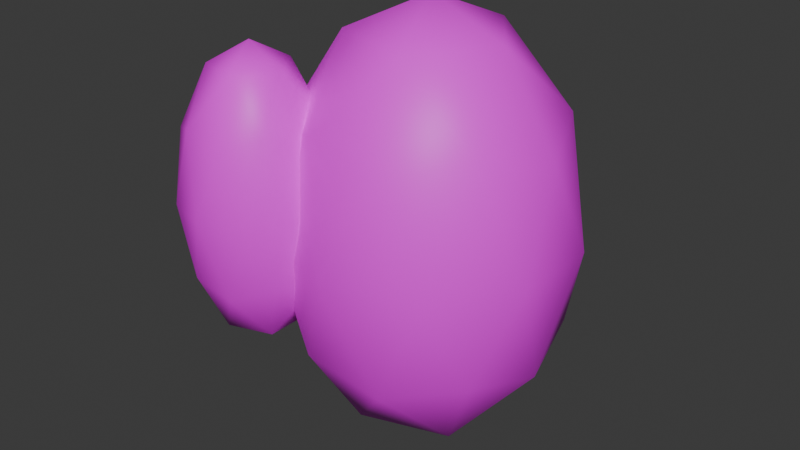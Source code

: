 # Source: Tree3.blend  (saved by Blender 4.0.36; exported with 4.5.12 LTS)
import bpy
from mathutils import Matrix  # noqa: F401  (used for matrix-valued properties, if any)

bpy.ops.wm.read_factory_settings(use_empty=True)
scene = bpy.context.scene
scene.name = 'Scene'

# ---- collections
col_collection = bpy.data.collections.new('Collection'); scene.collection.children.link(col_collection)

# ---- images (referenced by path relative to the original .blend; pixels are not part of the script)
import os
ASSET_DIR = os.environ.get("B2B_ASSET_DIR", "")  # directory of the original .blend (textures are referenced by path, not embedded)
HERE = os.path.dirname(os.path.abspath(__file__))  # packed textures are extracted next to this script under _unpacked/

def load_image(name, relpath, width, height, colorspace="sRGB"):
    """Load a texture the original file referenced (path relative to the .blend, or extracted next to this script)."""
    p = next((c for c in (os.path.join(HERE, relpath), os.path.join(ASSET_DIR, relpath)) if relpath and os.path.exists(c)), "")
    if p:
        img = bpy.data.images.load(p, check_existing=True)
        img.name = name
    else:  # same state as the original file: an image datablock whose file is absent (Cycles renders it pink)
        img = bpy.data.images.new(name, width, height)
        img.source = "FILE"
        img.filepath = "//" + (relpath or name)
    img.colorspace_settings.name = colorspace
    return img
img_palette_png = load_image('palette.png', 'palette.png', 1024, 1024, 'sRGB')

# ---- materials (node trees are filled in below, after node groups)
mat_material = bpy.data.materials.new('Material')
mat_material.use_transparent_shadow = False

# ---- material node trees
mat_material.use_nodes = True; mat_material.node_tree.nodes.clear()
_N = mat_material.node_tree.nodes; _L = mat_material.node_tree.links
n0 = _N.new('ShaderNodeBsdfPrincipled'); n0.name = 'Principled BSDF'; n0.location = (10, 300)
n0.inputs[3].default_value = 1.45
n1 = _N.new('ShaderNodeOutputMaterial'); n1.name = 'Material Output'; n1.location = (300, 300)
n2 = _N.new('ShaderNodeTexImage'); n2.name = 'Image Texture'; n2.location = (-382, 159)
n2.image = img_palette_png
n2.interpolation = 'Closest'
_L.new(n0.outputs[0], n1.inputs[0])
_L.new(n2.outputs[0], n0.inputs[0])
n1.is_active_output = True

# ---- world
world_world = bpy.data.worlds.new('World'); scene.world = world_world
world_world.use_nodes = True; world_world.node_tree.nodes.clear()
_N = world_world.node_tree.nodes; _L = world_world.node_tree.links
n0 = _N.new('ShaderNodeOutputWorld'); n0.name = 'World Output'; n0.location = (300, 300)
n1 = _N.new('ShaderNodeBackground'); n1.name = 'Background'; n1.location = (10, 300)
n1.inputs[0].default_value = (0.05088, 0.05088, 0.05088, 1.0)
_L.new(n1.outputs[0], n0.inputs[0])
n0.is_active_output = True
world_world.color = (0.05088, 0.05088, 0.05088)
world_world.use_sun_shadow = False
world_world.sun_shadow_jitter_overblur = 0.0

# ---- meshes
me_icosphere = bpy.data.meshes.new('Icosphere')
me_icosphere.from_pydata([(0.0, 0.0, 0.0), (0.7236, -0.5257, 0.5528), (-0.2764, -0.8506, 0.5528), (-0.8944, 0.0, 0.5528), (-0.2764, 0.8506, 0.5528), (0.7236, 0.5257, 0.5528), (0.2764, -0.8506, 1.447), (-0.7236, -0.5257, 1.447), (-0.7236, 0.5257, 1.447), (0.2764, 0.8506, 1.447), (0.8944, 0.0, 1.447), (0.0, 0.0, 2.0), (-0.1625, -0.5, 0.1493), (0.4253, -0.309, 0.1493), (0.2629, -0.809, 0.4743), (0.8506, 0.0, 0.4743), (0.4253, 0.309, 0.1493), (-0.5257, 0.0, 0.1493), (-0.6882, -0.5, 0.4743), (-0.1625, 0.5, 0.1493), (-0.6882, 0.5, 0.4743), (0.2629, 0.809, 0.4743), (0.9511, -0.309, 1.0), (0.9511, 0.309, 1.0), (0.0, -1.0, 1.0), (0.5878, -0.809, 1.0), (-0.9511, -0.309, 1.0), (-0.5878, -0.809, 1.0), (-0.5878, 0.809, 1.0), (-0.9511, 0.309, 1.0), (0.5878, 0.809, 1.0), (0.0, 1.0, 1.0), (0.6882, -0.5, 1.526), (-0.2629, -0.809, 1.526), (-0.8506, 0.0, 1.526), (-0.2629, 0.809, 1.526), (0.6882, 0.5, 1.526), (0.1625, -0.5, 1.851), (0.5257, 0.0, 1.851), (-0.4253, -0.309, 1.851), (-0.4253, 0.309, 1.851), (0.1625, 0.5, 1.851)], [], [(0, 13, 12), (1, 13, 15), (0, 12, 17), (0, 17, 19), (0, 19, 16), (1, 15, 22), (2, 14, 24), (3, 18, 26), (4, 20, 28), (5, 21, 30), (1, 22, 25), (2, 24, 27), (3, 26, 29), (4, 28, 31), (5, 30, 23), (6, 32, 37), (7, 33, 39), (8, 34, 40), (9, 35, 41), (10, 36, 38), (38, 41, 11), (38, 36, 41), (36, 9, 41), (41, 40, 11), (41, 35, 40), (35, 8, 40), (40, 39, 11), (40, 34, 39), (34, 7, 39), (39, 37, 11), (39, 33, 37), (33, 6, 37), (37, 38, 11), (37, 32, 38), (32, 10, 38), (23, 36, 10), (23, 30, 36), (30, 9, 36), (31, 35, 9), (31, 28, 35), (28, 8, 35), (29, 34, 8), (29, 26, 34), (26, 7, 34), (27, 33, 7), (27, 24, 33), (24, 6, 33), (25, 32, 6), (25, 22, 32), (22, 10, 32), (30, 31, 9), (30, 21, 31), (21, 4, 31), (28, 29, 8), (28, 20, 29), (20, 3, 29), (26, 27, 7), (26, 18, 27), (18, 2, 27), (24, 25, 6), (24, 14, 25), (14, 1, 25), (22, 23, 10), (22, 15, 23), (15, 5, 23), (16, 21, 5), (16, 19, 21), (19, 4, 21), (19, 20, 4), (19, 17, 20), (17, 3, 20), (17, 18, 3), (17, 12, 18), (12, 2, 18), (15, 16, 5), (15, 13, 16), (13, 0, 16), (12, 14, 2), (12, 13, 14), (13, 1, 14)])
me_icosphere.polygons.foreach_set('use_smooth', [True] * 80)
_uv = me_icosphere.uv_layers.new(name='UVMap')
_uv.uv.foreach_set('vector', [0.624, 0.4569, 0.624, 0.4569, 0.624, 0.4569, 0.624, 0.4569, 0.624, 0.4569, 0.624, 0.4569, 0.624, 0.4569, 0.624, 0.4569, 0.624, 0.4569, 0.624, 0.4569, 0.624, 0.4569, 0.624, 0.4569, 0.624, 0.4569, 0.624, 0.4569, 0.624, 0.4569, 0.624, 0.4569, 0.624, 0.4569, 0.624, 0.4569, 0.624, 0.4569, 0.624, 0.4569, 0.624, 0.4569, 0.624, 0.4569, 0.624, 0.4569, 0.624, 0.4569, 0.624, 0.4569, 0.624, 0.4569, 0.624, 0.4569, 0.624, 0.4569, 0.624, 0.4569, 0.624, 0.4569, 0.624, 0.4569, 0.624, 0.4569, 0.624, 0.4569, 0.624, 0.4569, 0.624, 0.4569, 0.624, 0.4569, 0.624, 0.4569, 0.624, 0.4569, 0.624, 0.4569, 0.624, 0.4569, 0.624, 0.4569, 0.624, 0.4569, 0.624, 0.4569, 0.624, 0.4569, 0.624, 0.4569, 0.624, 0.4569, 0.624, 0.4569, 0.624, 0.4569, 0.624, 0.4569, 0.624, 0.4569, 0.624, 0.4569, 0.624, 0.4569, 0.624, 0.4569, 0.624, 0.4569, 0.624, 0.4569, 0.624, 0.4569, 0.624, 0.4569, 0.624, 0.4569, 0.624, 0.4569, 0.624, 0.4569, 0.624, 0.4569, 0.624, 0.4569, 0.624, 0.4569, 0.624, 0.4569, 0.624, 0.4569, 0.624, 0.4569, 0.624, 0.4569, 0.624, 0.4569, 0.624, 0.4569, 0.624, 0.4569, 0.624, 0.4569, 0.624, 0.4569, 0.624, 0.4569, 0.624, 0.4569, 0.624, 0.4569, 0.624, 0.4569, 0.624, 0.4569, 0.624, 0.4569, 0.624, 0.4569, 0.624, 0.4569, 0.624, 0.4569, 0.624, 0.4569, 0.624, 0.4569, 0.624, 0.4569, 0.624, 0.4569, 0.624, 0.4569, 0.624, 0.4569, 0.624, 0.4569, 0.624, 0.4569, 0.624, 0.4569, 0.624, 0.4569, 0.624, 0.4569, 0.624, 0.4569, 0.624, 0.4569, 0.624, 0.4569, 0.624, 0.4569, 0.624, 0.4569, 0.624, 0.4569, 0.624, 0.4569, 0.624, 0.4569, 0.624, 0.4569, 0.624, 0.4569, 0.624, 0.4569, 0.624, 0.4569, 0.624, 0.4569, 0.624, 0.4569, 0.624, 0.4569, 0.624, 0.4569, 0.624, 0.4569, 0.624, 0.4569, 0.624, 0.4569, 0.624, 0.4569, 0.624, 0.4569, 0.624, 0.4569, 0.624, 0.4569, 0.624, 0.4569, 0.624, 0.4569, 0.624, 0.4569, 0.624, 0.4569, 0.624, 0.4569, 0.624, 0.4569, 0.624, 0.4569, 0.624, 0.4569, 0.624, 0.4569, 0.624, 0.4569, 0.624, 0.4569, 0.624, 0.4569, 0.624, 0.4569, 0.624, 0.4569, 0.624, 0.4569, 0.624, 0.4569, 0.624, 0.4569, 0.624, 0.4569, 0.624, 0.4569, 0.624, 0.4569, 0.624, 0.4569, 0.624, 0.4569, 0.624, 0.4569, 0.624, 0.4569, 0.624, 0.4569, 0.624, 0.4569, 0.624, 0.4569, 0.624, 0.4569, 0.624, 0.4569, 0.624, 0.4569, 0.624, 0.4569, 0.624, 0.4569, 0.624, 0.4569, 0.624, 0.4569, 0.624, 0.4569, 0.624, 0.4569, 0.624, 0.4569, 0.624, 0.4569, 0.624, 0.4569, 0.624, 0.4569, 0.624, 0.4569, 0.624, 0.4569, 0.624, 0.4569, 0.624, 0.4569, 0.624, 0.4569, 0.624, 0.4569, 0.624, 0.4569, 0.624, 0.4569, 0.624, 0.4569, 0.624, 0.4569, 0.624, 0.4569, 0.624, 0.4569, 0.624, 0.4569, 0.624, 0.4569, 0.624, 0.4569, 0.624, 0.4569, 0.624, 0.4569, 0.624, 0.4569, 0.624, 0.4569, 0.624, 0.4569, 0.624, 0.4569, 0.624, 0.4569, 0.624, 0.4569, 0.624, 0.4569, 0.624, 0.4569, 0.624, 0.4569, 0.624, 0.4569, 0.624, 0.4569, 0.624, 0.4569, 0.624, 0.4569, 0.624, 0.4569, 0.624, 0.4569, 0.624, 0.4569, 0.624, 0.4569, 0.624, 0.4569, 0.624, 0.4569, 0.624, 0.4569, 0.624, 0.4569, 0.624, 0.4569, 0.624, 0.4569, 0.624, 0.4569, 0.624, 0.4569, 0.624, 0.4569, 0.624, 0.4569, 0.624, 0.4569, 0.624, 0.4569, 0.624, 0.4569, 0.624, 0.4569, 0.624, 0.4569, 0.624, 0.4569, 0.624, 0.4569, 0.624, 0.4569, 0.624, 0.4569, 0.624, 0.4569, 0.624, 0.4569, 0.624, 0.4569, 0.624, 0.4569, 0.624, 0.4569, 0.624, 0.4569, 0.624, 0.4569, 0.624, 0.4569, 0.624, 0.4569, 0.624, 0.4569, 0.624, 0.4569, 0.624, 0.4569, 0.624, 0.4569, 0.624, 0.4569, 0.624, 0.4569, 0.624, 0.4569, 0.624, 0.4569, 0.624, 0.4569, 0.624, 0.4569, 0.624, 0.4569, 0.624, 0.4569, 0.624, 0.4569, 0.624, 0.4569, 0.624, 0.4569, 0.624, 0.4569, 0.624, 0.4569, 0.624, 0.4569, 0.624, 0.4569, 0.624, 0.4569, 0.624, 0.4569, 0.624, 0.4569, 0.624, 0.4569])
me_icosphere.materials.append(mat_material)
me_icosphere.update()
me_icosphere_001 = bpy.data.meshes.new('Icosphere.001')
me_icosphere_001.from_pydata([(0.0, 0.0, 0.0), (0.7236, -0.5257, 0.5528), (-0.2764, -0.8506, 0.5528), (-0.8944, 0.0, 0.5528), (-0.2764, 0.8506, 0.5528), (0.7236, 0.5257, 0.5528), (0.2764, -0.8506, 1.447), (-0.7236, -0.5257, 1.447), (-0.7236, 0.5257, 1.447), (0.2764, 0.8506, 1.447), (0.8944, 0.0, 1.447), (0.0, 0.0, 2.0), (-0.1625, -0.5, 0.1493), (0.4253, -0.309, 0.1493), (0.2629, -0.809, 0.4743), (0.8506, 0.0, 0.4743), (0.4253, 0.309, 0.1493), (-0.5257, 0.0, 0.1493), (-0.6882, -0.5, 0.4743), (-0.1625, 0.5, 0.1493), (-0.6882, 0.5, 0.4743), (0.2629, 0.809, 0.4743), (0.9511, -0.309, 1.0), (0.9511, 0.309, 1.0), (0.0, -1.0, 1.0), (0.5878, -0.809, 1.0), (-0.9511, -0.309, 1.0), (-0.5878, -0.809, 1.0), (-0.5878, 0.809, 1.0), (-0.9511, 0.309, 1.0), (0.5878, 0.809, 1.0), (0.0, 1.0, 1.0), (0.6882, -0.5, 1.526), (-0.2629, -0.809, 1.526), (-0.8506, 0.0, 1.526), (-0.2629, 0.809, 1.526), (0.6882, 0.5, 1.526), (0.1625, -0.5, 1.851), (0.5257, 0.0, 1.851), (-0.4253, -0.309, 1.851), (-0.4253, 0.309, 1.851), (0.1625, 0.5, 1.851)], [], [(0, 13, 12), (1, 13, 15), (0, 12, 17), (0, 17, 19), (0, 19, 16), (1, 15, 22), (2, 14, 24), (3, 18, 26), (4, 20, 28), (5, 21, 30), (1, 22, 25), (2, 24, 27), (3, 26, 29), (4, 28, 31), (5, 30, 23), (6, 32, 37), (7, 33, 39), (8, 34, 40), (9, 35, 41), (10, 36, 38), (38, 41, 11), (38, 36, 41), (36, 9, 41), (41, 40, 11), (41, 35, 40), (35, 8, 40), (40, 39, 11), (40, 34, 39), (34, 7, 39), (39, 37, 11), (39, 33, 37), (33, 6, 37), (37, 38, 11), (37, 32, 38), (32, 10, 38), (23, 36, 10), (23, 30, 36), (30, 9, 36), (31, 35, 9), (31, 28, 35), (28, 8, 35), (29, 34, 8), (29, 26, 34), (26, 7, 34), (27, 33, 7), (27, 24, 33), (24, 6, 33), (25, 32, 6), (25, 22, 32), (22, 10, 32), (30, 31, 9), (30, 21, 31), (21, 4, 31), (28, 29, 8), (28, 20, 29), (20, 3, 29), (26, 27, 7), (26, 18, 27), (18, 2, 27), (24, 25, 6), (24, 14, 25), (14, 1, 25), (22, 23, 10), (22, 15, 23), (15, 5, 23), (16, 21, 5), (16, 19, 21), (19, 4, 21), (19, 20, 4), (19, 17, 20), (17, 3, 20), (17, 18, 3), (17, 12, 18), (12, 2, 18), (15, 16, 5), (15, 13, 16), (13, 0, 16), (12, 14, 2), (12, 13, 14), (13, 1, 14)])
me_icosphere_001.polygons.foreach_set('use_smooth', [True] * 80)
_uv = me_icosphere_001.uv_layers.new(name='UVMap')
_uv.uv.foreach_set('vector', [0.6346, 0.4495, 0.6346, 0.4495, 0.6346, 0.4495, 0.6346, 0.4495, 0.6346, 0.4495, 0.6346, 0.4495, 0.6346, 0.4495, 0.6346, 0.4495, 0.6346, 0.4495, 0.6346, 0.4495, 0.6346, 0.4495, 0.6346, 0.4495, 0.6346, 0.4495, 0.6346, 0.4495, 0.6346, 0.4495, 0.6346, 0.4495, 0.6346, 0.4495, 0.6346, 0.4495, 0.6346, 0.4495, 0.6346, 0.4495, 0.6346, 0.4495, 0.6346, 0.4495, 0.6346, 0.4495, 0.6346, 0.4495, 0.6346, 0.4495, 0.6346, 0.4495, 0.6346, 0.4495, 0.6346, 0.4495, 0.6346, 0.4495, 0.6346, 0.4495, 0.6346, 0.4495, 0.6346, 0.4495, 0.6346, 0.4495, 0.6346, 0.4495, 0.6346, 0.4495, 0.6346, 0.4495, 0.6346, 0.4495, 0.6346, 0.4495, 0.6346, 0.4495, 0.6346, 0.4495, 0.6346, 0.4495, 0.6346, 0.4495, 0.6346, 0.4495, 0.6346, 0.4495, 0.6346, 0.4495, 0.6346, 0.4495, 0.6346, 0.4495, 0.6346, 0.4495, 0.6346, 0.4495, 0.6346, 0.4495, 0.6346, 0.4495, 0.6346, 0.4495, 0.6346, 0.4495, 0.6346, 0.4495, 0.6346, 0.4495, 0.6346, 0.4495, 0.6346, 0.4495, 0.6346, 0.4495, 0.6346, 0.4495, 0.6346, 0.4495, 0.6346, 0.4495, 0.6346, 0.4495, 0.6346, 0.4495, 0.6346, 0.4495, 0.6346, 0.4495, 0.6346, 0.4495, 0.6346, 0.4495, 0.6346, 0.4495, 0.6346, 0.4495, 0.6346, 0.4495, 0.6346, 0.4495, 0.6346, 0.4495, 0.6346, 0.4495, 0.6346, 0.4495, 0.6346, 0.4495, 0.6346, 0.4495, 0.6346, 0.4495, 0.6346, 0.4495, 0.6346, 0.4495, 0.6346, 0.4495, 0.6346, 0.4495, 0.6346, 0.4495, 0.6346, 0.4495, 0.6346, 0.4495, 0.6346, 0.4495, 0.6346, 0.4495, 0.6346, 0.4495, 0.6346, 0.4495, 0.6346, 0.4495, 0.6346, 0.4495, 0.6346, 0.4495, 0.6346, 0.4495, 0.6346, 0.4495, 0.6346, 0.4495, 0.6346, 0.4495, 0.6346, 0.4495, 0.6346, 0.4495, 0.6346, 0.4495, 0.6346, 0.4495, 0.6346, 0.4495, 0.6346, 0.4495, 0.6346, 0.4495, 0.6346, 0.4495, 0.6346, 0.4495, 0.6346, 0.4495, 0.6346, 0.4495, 0.6346, 0.4495, 0.6346, 0.4495, 0.6346, 0.4495, 0.6346, 0.4495, 0.6346, 0.4495, 0.6346, 0.4495, 0.6346, 0.4495, 0.6346, 0.4495, 0.6346, 0.4495, 0.6346, 0.4495, 0.6346, 0.4495, 0.6346, 0.4495, 0.6346, 0.4495, 0.6346, 0.4495, 0.6346, 0.4495, 0.6346, 0.4495, 0.6346, 0.4495, 0.6346, 0.4495, 0.6346, 0.4495, 0.6346, 0.4495, 0.6346, 0.4495, 0.6346, 0.4495, 0.6346, 0.4495, 0.6346, 0.4495, 0.6346, 0.4495, 0.6346, 0.4495, 0.6346, 0.4495, 0.6346, 0.4495, 0.6346, 0.4495, 0.6346, 0.4495, 0.6346, 0.4495, 0.6346, 0.4495, 0.6346, 0.4495, 0.6346, 0.4495, 0.6346, 0.4495, 0.6346, 0.4495, 0.6346, 0.4495, 0.6346, 0.4495, 0.6346, 0.4495, 0.6346, 0.4495, 0.6346, 0.4495, 0.6346, 0.4495, 0.6346, 0.4495, 0.6346, 0.4495, 0.6346, 0.4495, 0.6346, 0.4495, 0.6346, 0.4495, 0.6346, 0.4495, 0.6346, 0.4495, 0.6346, 0.4495, 0.6346, 0.4495, 0.6346, 0.4495, 0.6346, 0.4495, 0.6346, 0.4495, 0.6346, 0.4495, 0.6346, 0.4495, 0.6346, 0.4495, 0.6346, 0.4495, 0.6346, 0.4495, 0.6346, 0.4495, 0.6346, 0.4495, 0.6346, 0.4495, 0.6346, 0.4495, 0.6346, 0.4495, 0.6346, 0.4495, 0.6346, 0.4495, 0.6346, 0.4495, 0.6346, 0.4495, 0.6346, 0.4495, 0.6346, 0.4495, 0.6346, 0.4495, 0.6346, 0.4495, 0.6346, 0.4495, 0.6346, 0.4495, 0.6346, 0.4495, 0.6346, 0.4495, 0.6346, 0.4495, 0.6346, 0.4495, 0.6346, 0.4495, 0.6346, 0.4495, 0.6346, 0.4495, 0.6346, 0.4495, 0.6346, 0.4495, 0.6346, 0.4495, 0.6346, 0.4495, 0.6346, 0.4495, 0.6346, 0.4495, 0.6346, 0.4495, 0.6346, 0.4495, 0.6346, 0.4495, 0.6346, 0.4495, 0.6346, 0.4495, 0.6346, 0.4495, 0.6346, 0.4495, 0.6346, 0.4495, 0.6346, 0.4495, 0.6346, 0.4495, 0.6346, 0.4495, 0.6346, 0.4495, 0.6346, 0.4495, 0.6346, 0.4495, 0.6346, 0.4495, 0.6346, 0.4495, 0.6346, 0.4495, 0.6346, 0.4495, 0.6346, 0.4495, 0.6346, 0.4495, 0.6346, 0.4495, 0.6346, 0.4495, 0.6346, 0.4495, 0.6346, 0.4495, 0.6346, 0.4495, 0.6346, 0.4495, 0.6346, 0.4495, 0.6346, 0.4495, 0.6346, 0.4495, 0.6346, 0.4495, 0.6346, 0.4495, 0.6346, 0.4495, 0.6346, 0.4495, 0.6346, 0.4495, 0.6346, 0.4495, 0.6346, 0.4495, 0.6346, 0.4495, 0.6346, 0.4495, 0.6346, 0.4495, 0.6346, 0.4495, 0.6346, 0.4495, 0.6346, 0.4495, 0.6346, 0.4495, 0.6346, 0.4495, 0.6346, 0.4495, 0.6346, 0.4495, 0.6346, 0.4495])
me_icosphere_001.materials.append(mat_material)
me_icosphere_001.update()

# ---- objects
ob_tree = bpy.data.objects.new('Tree', me_icosphere)
ob_tree2 = bpy.data.objects.new('Tree2', me_icosphere_001)

# ---- transforms, parenting, visibility, modifiers, constraints
ob_tree.location = (0.0, 0.0, 0.0)
ob_tree.scale = (2.0, 2.0, 3.0)
ob_tree2.location = (-1.5, -1.5, 1.5)
ob_tree2.scale = (1.0, 1.0, 2.0)

# ---- collection membership
col_collection.objects.link(ob_tree)
col_collection.objects.link(ob_tree2)

# ---- scene / render settings (as saved in the file)
scene.frame_start = 1; scene.frame_end = 250; scene.frame_set(1)
scene.render.engine = 'BLENDER_EEVEE_NEXT'
scene.cycles.sampling_pattern = 'TABULATED_SOBOL'
bpy.context.view_layer.update()

# ---- added for rendering (the .blend has no active camera and no usable light): camera, sun
cam_auto = bpy.data.cameras.new('AutoCamera')
cam_auto.lens = 50.0
cam_auto.sensor_width = 36.0
cam_auto.clip_end = 1000.0
ob_auto_camera = bpy.data.objects.new('AutoCamera', cam_auto)
scene.collection.objects.link(ob_auto_camera)
ob_auto_camera.location = (7.74889, -9.87804, 9.41869)
ob_auto_camera.rotation_euler = (1.09748, -7.21219e-08, 0.694738)
scene.camera = ob_auto_camera
light_auto_sun = bpy.data.lights.new('AutoSun', 'SUN')
light_auto_sun.energy = 3.0
light_auto_sun.angle = 0.0523599
ob_auto_sun = bpy.data.objects.new('AutoSun', light_auto_sun)
scene.collection.objects.link(ob_auto_sun)
ob_auto_sun.rotation_euler = (0.872665, 0.174533, 0.523599)
bpy.context.view_layer.update()
